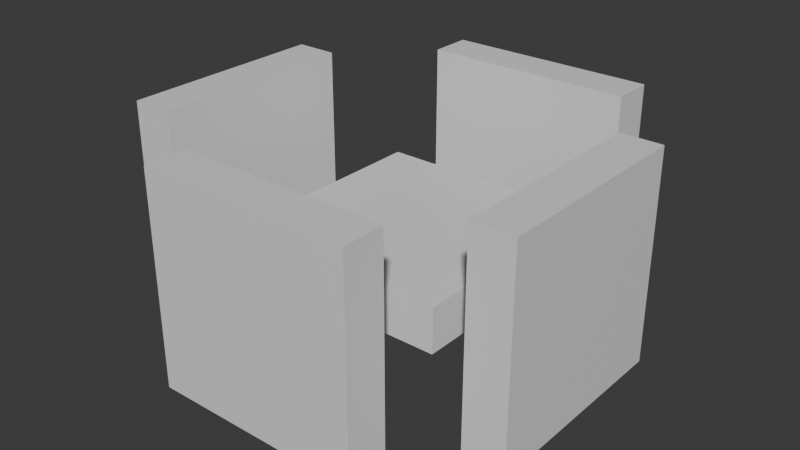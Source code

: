 # Source: shipLayout.blend  (saved by Blender 4.3.34; exported with 4.5.12 LTS)
import bpy
from mathutils import Matrix  # noqa: F401  (used for matrix-valued properties, if any)

bpy.ops.wm.read_factory_settings(use_empty=True)
scene = bpy.context.scene
scene.name = 'Scene'

# ---- collections
col_collection = bpy.data.collections.new('Collection'); scene.collection.children.link(col_collection)

# ---- materials (node trees are filled in below, after node groups)
mat_material = bpy.data.materials.new('Material')
mat_material.alpha_threshold = 0.0
mat_material.roughness = 0.5
mat_material.line_color = (0.0, 0.0, 0.0, 1.0)
mat_material_001 = bpy.data.materials.new('Material.001')
mat_material_001.alpha_threshold = 0.0
mat_material_001.roughness = 0.5
mat_material_001.line_color = (0.0, 0.0, 0.0, 1.0)
mat_material_002 = bpy.data.materials.new('Material.002')
mat_material_002.alpha_threshold = 0.0
mat_material_002.roughness = 0.5
mat_material_002.line_color = (0.0, 0.0, 0.0, 1.0)
mat_material_003 = bpy.data.materials.new('Material.003')
mat_material_003.alpha_threshold = 0.0
mat_material_003.roughness = 0.5
mat_material_003.line_color = (0.0, 0.0, 0.0, 1.0)
mat_material_004 = bpy.data.materials.new('Material.004')
mat_material_004.alpha_threshold = 0.0
mat_material_004.roughness = 0.5
mat_material_004.line_color = (0.0, 0.0, 0.0, 1.0)

# ---- material node trees
mat_material.use_nodes = True; mat_material.node_tree.nodes.clear()
_N = mat_material.node_tree.nodes; _L = mat_material.node_tree.links
n0 = _N.new('ShaderNodeOutputMaterial'); n0.name = 'Material Output'; n0.location = (300, 300)
n1 = _N.new('ShaderNodeBsdfPrincipled'); n1.name = 'Principled BSDF'; n1.location = (10, 300)
n1.inputs[3].default_value = 1.45
_L.new(n1.outputs[0], n0.inputs[0])
n0.is_active_output = True
mat_material_001.use_nodes = True; mat_material_001.node_tree.nodes.clear()
_N = mat_material_001.node_tree.nodes; _L = mat_material_001.node_tree.links
n0 = _N.new('ShaderNodeOutputMaterial'); n0.name = 'Material Output'; n0.location = (300, 300)
n1 = _N.new('ShaderNodeBsdfPrincipled'); n1.name = 'Principled BSDF'; n1.location = (10, 300)
n1.inputs[3].default_value = 1.45
_L.new(n1.outputs[0], n0.inputs[0])
n0.is_active_output = True
mat_material_002.use_nodes = True; mat_material_002.node_tree.nodes.clear()
_N = mat_material_002.node_tree.nodes; _L = mat_material_002.node_tree.links
n0 = _N.new('ShaderNodeOutputMaterial'); n0.name = 'Material Output'; n0.location = (300, 300)
n1 = _N.new('ShaderNodeBsdfPrincipled'); n1.name = 'Principled BSDF'; n1.location = (10, 300)
n1.inputs[3].default_value = 1.45
_L.new(n1.outputs[0], n0.inputs[0])
n0.is_active_output = True
mat_material_003.use_nodes = True; mat_material_003.node_tree.nodes.clear()
_N = mat_material_003.node_tree.nodes; _L = mat_material_003.node_tree.links
n0 = _N.new('ShaderNodeOutputMaterial'); n0.name = 'Material Output'; n0.location = (300, 300)
n1 = _N.new('ShaderNodeBsdfPrincipled'); n1.name = 'Principled BSDF'; n1.location = (10, 300)
n1.inputs[3].default_value = 1.45
_L.new(n1.outputs[0], n0.inputs[0])
n0.is_active_output = True
mat_material_004.use_nodes = True; mat_material_004.node_tree.nodes.clear()
_N = mat_material_004.node_tree.nodes; _L = mat_material_004.node_tree.links
n0 = _N.new('ShaderNodeOutputMaterial'); n0.name = 'Material Output'; n0.location = (300, 300)
n1 = _N.new('ShaderNodeBsdfPrincipled'); n1.name = 'Principled BSDF'; n1.location = (10, 300)
n1.inputs[3].default_value = 1.45
_L.new(n1.outputs[0], n0.inputs[0])
n0.is_active_output = True

# ---- world
world_world = bpy.data.worlds.new('World'); scene.world = world_world
world_world.use_nodes = True; world_world.node_tree.nodes.clear()
_N = world_world.node_tree.nodes; _L = world_world.node_tree.links
n0 = _N.new('ShaderNodeOutputWorld'); n0.name = 'World Output'; n0.location = (300, 300)
n1 = _N.new('ShaderNodeBackground'); n1.name = 'Background'; n1.location = (10, 300)
n1.inputs[0].default_value = (0.05088, 0.05088, 0.05088, 1.0)
_L.new(n1.outputs[0], n0.inputs[0])
n0.is_active_output = True
world_world.color = (0.05088, 0.05088, 0.05088)
world_world.sun_shadow_jitter_overblur = 0.0

# ---- meshes
me_cube = bpy.data.meshes.new('Cube')
me_cube.from_pydata([(1.0, 1.0, 1.0), (1.0, 1.0, -1.0), (1.0, -1.0, 1.0), (1.0, -1.0, -1.0), (-1.0, 1.0, 1.0), (-1.0, 1.0, -1.0), (-1.0, -1.0, 1.0), (-1.0, -1.0, -1.0)], [], [(0, 4, 6, 2), (3, 2, 6, 7), (7, 6, 4, 5), (5, 1, 3, 7), (1, 0, 2, 3), (5, 4, 0, 1)])
_uv = me_cube.uv_layers.new(name='UVMap')
_uv.uv.foreach_set('vector', [0.625, 0.5, 0.875, 0.5, 0.875, 0.75, 0.625, 0.75, 0.375, 0.75, 0.625, 0.75, 0.625, 1.0, 0.375, 1.0, 0.375, 0.0, 0.625, 0.0, 0.625, 0.25, 0.375, 0.25, 0.125, 0.5, 0.375, 0.5, 0.375, 0.75, 0.125, 0.75, 0.375, 0.5, 0.625, 0.5, 0.625, 0.75, 0.375, 0.75, 0.375, 0.25, 0.625, 0.25, 0.625, 0.5, 0.375, 0.5])
me_cube.materials.append(mat_material)
me_cube.use_mirror_vertex_groups = False
me_cube.update()
me_cube_001 = bpy.data.meshes.new('Cube.001')
me_cube_001.from_pydata([(1.0, 1.0, 1.0), (1.0, 1.0, -1.0), (1.0, -1.0, 1.0), (1.0, -1.0, -1.0), (-1.0, 1.0, 1.0), (-1.0, 1.0, -1.0), (-1.0, -1.0, 1.0), (-1.0, -1.0, -1.0)], [], [(0, 4, 6, 2), (3, 2, 6, 7), (7, 6, 4, 5), (5, 1, 3, 7), (1, 0, 2, 3), (5, 4, 0, 1)])
_uv = me_cube_001.uv_layers.new(name='UVMap')
_uv.uv.foreach_set('vector', [0.625, 0.5, 0.875, 0.5, 0.875, 0.75, 0.625, 0.75, 0.375, 0.75, 0.625, 0.75, 0.625, 1.0, 0.375, 1.0, 0.375, 0.0, 0.625, 0.0, 0.625, 0.25, 0.375, 0.25, 0.125, 0.5, 0.375, 0.5, 0.375, 0.75, 0.125, 0.75, 0.375, 0.5, 0.625, 0.5, 0.625, 0.75, 0.375, 0.75, 0.375, 0.25, 0.625, 0.25, 0.625, 0.5, 0.375, 0.5])
me_cube_001.materials.append(mat_material_001)
me_cube_001.use_mirror_vertex_groups = False
me_cube_001.update()
me_cube_002 = bpy.data.meshes.new('Cube.002')
me_cube_002.from_pydata([(1.0, 1.0, 1.0), (1.0, 1.0, -1.0), (1.0, -1.0, 1.0), (1.0, -1.0, -1.0), (-1.0, 1.0, 1.0), (-1.0, 1.0, -1.0), (-1.0, -1.0, 1.0), (-1.0, -1.0, -1.0)], [], [(0, 4, 6, 2), (3, 2, 6, 7), (7, 6, 4, 5), (5, 1, 3, 7), (1, 0, 2, 3), (5, 4, 0, 1)])
_uv = me_cube_002.uv_layers.new(name='UVMap')
_uv.uv.foreach_set('vector', [0.625, 0.5, 0.875, 0.5, 0.875, 0.75, 0.625, 0.75, 0.375, 0.75, 0.625, 0.75, 0.625, 1.0, 0.375, 1.0, 0.375, 0.0, 0.625, 0.0, 0.625, 0.25, 0.375, 0.25, 0.125, 0.5, 0.375, 0.5, 0.375, 0.75, 0.125, 0.75, 0.375, 0.5, 0.625, 0.5, 0.625, 0.75, 0.375, 0.75, 0.375, 0.25, 0.625, 0.25, 0.625, 0.5, 0.375, 0.5])
me_cube_002.materials.append(mat_material_002)
me_cube_002.use_mirror_vertex_groups = False
me_cube_002.update()
me_cube_003 = bpy.data.meshes.new('Cube.003')
me_cube_003.from_pydata([(1.0, 1.0, 1.0), (1.0, 1.0, -1.0), (1.0, -1.0, 1.0), (1.0, -1.0, -1.0), (-1.0, 1.0, 1.0), (-1.0, 1.0, -1.0), (-1.0, -1.0, 1.0), (-1.0, -1.0, -1.0)], [], [(0, 4, 6, 2), (3, 2, 6, 7), (7, 6, 4, 5), (5, 1, 3, 7), (1, 0, 2, 3), (5, 4, 0, 1)])
_uv = me_cube_003.uv_layers.new(name='UVMap')
_uv.uv.foreach_set('vector', [0.625, 0.5, 0.875, 0.5, 0.875, 0.75, 0.625, 0.75, 0.375, 0.75, 0.625, 0.75, 0.625, 1.0, 0.375, 1.0, 0.375, 0.0, 0.625, 0.0, 0.625, 0.25, 0.375, 0.25, 0.125, 0.5, 0.375, 0.5, 0.375, 0.75, 0.125, 0.75, 0.375, 0.5, 0.625, 0.5, 0.625, 0.75, 0.375, 0.75, 0.375, 0.25, 0.625, 0.25, 0.625, 0.5, 0.375, 0.5])
me_cube_003.materials.append(mat_material_003)
me_cube_003.use_mirror_vertex_groups = False
me_cube_003.update()
me_cube_004 = bpy.data.meshes.new('Cube.004')
me_cube_004.from_pydata([(1.0, 1.0, 1.0), (1.0, 1.0, -1.0), (1.0, -1.0, 1.0), (1.0, -1.0, -1.0), (-1.0, 1.0, 1.0), (-1.0, 1.0, -1.0), (-1.0, -1.0, 1.0), (-1.0, -1.0, -1.0)], [], [(0, 4, 6, 2), (3, 2, 6, 7), (7, 6, 4, 5), (5, 1, 3, 7), (1, 0, 2, 3), (5, 4, 0, 1)])
_uv = me_cube_004.uv_layers.new(name='UVMap')
_uv.uv.foreach_set('vector', [0.625, 0.5, 0.875, 0.5, 0.875, 0.75, 0.625, 0.75, 0.375, 0.75, 0.625, 0.75, 0.625, 1.0, 0.375, 1.0, 0.375, 0.0, 0.625, 0.0, 0.625, 0.25, 0.375, 0.25, 0.125, 0.5, 0.375, 0.5, 0.375, 0.75, 0.125, 0.75, 0.375, 0.5, 0.625, 0.5, 0.625, 0.75, 0.375, 0.75, 0.375, 0.25, 0.625, 0.25, 0.625, 0.5, 0.375, 0.5])
me_cube_004.materials.append(mat_material_004)
me_cube_004.use_mirror_vertex_groups = False
me_cube_004.update()

# ---- objects
ob_cube = bpy.data.objects.new('Cube', me_cube)
ob_cube_001 = bpy.data.objects.new('Cube.001', me_cube_001)
ob_cube_002 = bpy.data.objects.new('Cube.002', me_cube_002)
ob_cube_003 = bpy.data.objects.new('Cube.003', me_cube_003)
ob_cube_004 = bpy.data.objects.new('Cube.004', me_cube_004)

# ---- transforms, parenting, visibility, modifiers, constraints
ob_cube.location = (0.0, 0.0, 0.0)
ob_cube.scale = (0.2, 1.0, 1.0)
ob_cube.lock_rotations_4d = False
ob_cube.empty_display_type = 'ARROWS'
ob_cube.lineart.crease_threshold = 0.0
ob_cube_001.location = (3.507, 0.0, 0.0)
ob_cube_001.scale = (0.2, 1.0, 1.0)
ob_cube_001.lock_rotations_4d = False
ob_cube_001.empty_display_type = 'ARROWS'
ob_cube_001.lineart.crease_threshold = 0.0
ob_cube_002.location = (2.02, 0.0, 0.0)
ob_cube_002.scale = (1.0, 1.0, 0.2)
ob_cube_002.lock_rotations_4d = False
ob_cube_002.empty_display_type = 'ARROWS'
ob_cube_002.lineart.crease_threshold = 0.0
ob_cube_003.location = (1.918, -1.618, 0.0)
ob_cube_003.scale = (1.0, 0.2, 1.0)
ob_cube_003.lock_rotations_4d = False
ob_cube_003.empty_display_type = 'ARROWS'
ob_cube_003.lineart.crease_threshold = 0.0
ob_cube_004.location = (1.918, 1.919, 0.0)
ob_cube_004.scale = (1.0, 0.2, 1.0)
ob_cube_004.lock_rotations_4d = False
ob_cube_004.empty_display_type = 'ARROWS'
ob_cube_004.lineart.crease_threshold = 0.0

# ---- collection membership
col_collection.objects.link(ob_cube)
col_collection.objects.link(ob_cube_001)
col_collection.objects.link(ob_cube_002)
col_collection.objects.link(ob_cube_003)
col_collection.objects.link(ob_cube_004)

# ---- scene / render settings (as saved in the file)
scene.frame_start = 1; scene.frame_end = 250; scene.frame_set(1)
scene.render.engine = 'BLENDER_EEVEE_NEXT'
bpy.context.view_layer.update()

# ---- added for rendering (the .blend has no active camera and no usable light): camera, sun
cam_auto = bpy.data.cameras.new('AutoCamera')
cam_auto.lens = 50.0
cam_auto.sensor_width = 36.0
cam_auto.clip_end = 1000.0
ob_auto_camera = bpy.data.objects.new('AutoCamera', cam_auto)
scene.collection.objects.link(ob_auto_camera)
ob_auto_camera.location = (7.20889, -6.39583, 4.36424)
ob_auto_camera.rotation_euler = (1.09748, -7.21219e-08, 0.694738)
scene.camera = ob_auto_camera
light_auto_sun = bpy.data.lights.new('AutoSun', 'SUN')
light_auto_sun.energy = 3.0
light_auto_sun.angle = 0.0523599
ob_auto_sun = bpy.data.objects.new('AutoSun', light_auto_sun)
scene.collection.objects.link(ob_auto_sun)
ob_auto_sun.rotation_euler = (0.872665, 0.174533, 0.523599)
bpy.context.view_layer.update()
